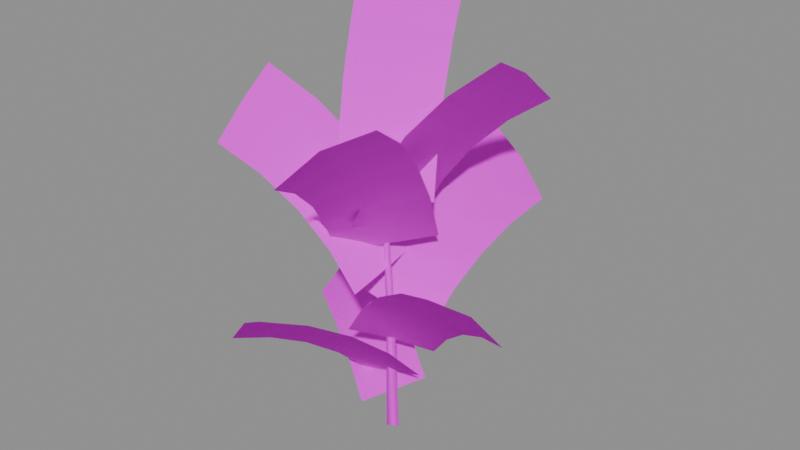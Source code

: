 # Source: fern_tall.blend  (saved by Blender 5.1.30; exported with 4.5.12 LTS)
import bpy
from mathutils import Matrix  # noqa: F401  (used for matrix-valued properties, if any)

bpy.ops.wm.read_factory_settings(use_empty=True)
scene = bpy.context.scene
scene.name = 'Scene'

# ---- images (referenced by path relative to the original .blend; pixels are not part of the script)
import os
ASSET_DIR = os.environ.get("B2B_ASSET_DIR", "")  # directory of the original .blend (textures are referenced by path, not embedded)
HERE = os.path.dirname(os.path.abspath(__file__))  # packed textures are extracted next to this script under _unpacked/

def load_image(name, relpath, width, height, colorspace="sRGB"):
    """Load a texture the original file referenced (path relative to the .blend, or extracted next to this script)."""
    p = next((c for c in (os.path.join(HERE, relpath), os.path.join(ASSET_DIR, relpath)) if relpath and os.path.exists(c)), "")
    if p:
        img = bpy.data.images.load(p, check_existing=True)
        img.name = name
    else:  # same state as the original file: an image datablock whose file is absent (Cycles renders it pink)
        img = bpy.data.images.new(name, width, height)
        img.source = "FILE"
        img.filepath = "//" + (relpath or name)
    img.colorspace_settings.name = colorspace
    return img
img_fern_leaves = load_image('Fern Leaves', 'FERNA01.png', 1024, 1024, 'sRGB')

# ---- materials (node trees are filled in below, after node groups)
mat_fern_leaves = bpy.data.materials.new('Fern Leaves')

# ---- material node trees
mat_fern_leaves.use_nodes = True; mat_fern_leaves.node_tree.nodes.clear()
_N = mat_fern_leaves.node_tree.nodes; _L = mat_fern_leaves.node_tree.links
n0 = _N.new('ShaderNodeBsdfPrincipled'); n0.name = 'Principled BSDF'; n0.location = (-200, 100)
n0.inputs[2].default_value = 1.0
n0.inputs[13].default_value = 0.0
n1 = _N.new('ShaderNodeOutputMaterial'); n1.name = 'Material Output'; n1.location = (200, 100)
n2 = _N.new('ShaderNodeTexImage'); n2.name = 'Image Texture'; n2.location = (0, 0)
n2.image = img_fern_leaves
n2.interpolation = 'Closest'
_L.new(n0.outputs[0], n1.inputs[0])
_L.new(n2.outputs[0], n0.inputs[0])
_L.new(n2.outputs[1], n0.inputs[4])
n1.is_active_output = True

# ---- meshes
me_main_stem = bpy.data.meshes.new('Main Stem')
me_main_stem.from_pydata([(1.207, 0.0, 0.0), (-0.6037, 1.046, 0.0), (-0.6037, -1.046, 0.0), (1.207, -2.957e-16, 0.0), (-0.1449, 0.4538, 23.1), (-1.289, 1.114, 23.1), (-1.289, -0.2067, 23.1), (-0.1449, 0.4538, 23.1), (-2.555, 1.5, 42.0), (-3.222, 1.885, 42.0), (-3.222, 1.115, 42.0), (-2.555, 1.5, 42.0)], [], [(0, 1, 5, 4), (1, 2, 6, 5), (2, 3, 7, 6), (4, 5, 9, 8), (5, 6, 10, 9), (6, 7, 11, 10)])
_uv = me_main_stem.uv_layers.new(name='Leaf Image')
_uv.uv.foreach_set('vector', [0.8984, 0.0, 0.9323, 0.0, 0.9323, 0.55, 0.8984, 0.55, 0.9323, 0.0, 0.9661, 0.0, 0.9661, 0.55, 0.9323, 0.55, 0.9661, 0.0, 1.0, 0.0, 1.0, 0.55, 0.9661, 0.55, 0.8984, 0.55, 0.9323, 0.55, 0.9323, 1.0, 0.8984, 1.0, 0.9323, 0.55, 0.9661, 0.55, 0.9661, 1.0, 0.9323, 1.0, 0.9661, 0.55, 1.0, 0.55, 1.0, 1.0, 0.9661, 1.0])
me_main_stem.materials.append(mat_fern_leaves)
me_main_stem.update()
me_main_stem.normals_split_custom_set([tuple(v) for v in zip(*[iter([1.0, 2.673e-05, 4.723e-05, -0.5, 0.866, 1.864e-05, -0.5, 0.866, 6.978e-05, 1.0, 2.658e-05, 5.529e-05, -0.5, 0.866, -5.817e-05, -0.5, -0.866, 3.218e-05, -0.5, -0.866, 1.412e-05, -0.5, 0.866, 6.866e-07, -0.5, -0.866, 4.331e-05, 1.0, -2.632e-05, -5.178e-06, 1.0, -2.254e-05, 6.544e-05, -0.5, -0.866, 1.728e-05, 1.0, 8.453e-06, 8.555e-06, -0.5, 0.866, 1.82e-05, -0.5, 0.866, 3.858e-06, 1.0, 7.629e-06, 4.796e-05, -0.5, 0.866, 2.068e-05, -0.5, -0.866, 5.833e-05, -0.5, -0.866, -6.795e-06, -0.5, 0.866, -6.136e-05, -0.5, -0.866, -5.946e-06, 1.0, -4.858e-06, -2.567e-05, 1.0, 7.161e-06, 6.796e-05, -0.5, -0.866, 6.542e-05])] * 3)])
me_top_branch = bpy.data.meshes.new('Top Branch')
me_top_branch.from_pydata([(-10.69, -1.043, 42.1), (-3.0, 1.5, 42.0), (4.394, 4.794, 41.83), (-10.86, -0.1908, 51.18), (-3.136, 2.272, 50.97), (4.101, 5.909, 50.51), (-11.21, 1.586, 60.1), (-3.434, 3.964, 59.8), (3.64, 7.897, 58.99), (-11.72, 4.267, 68.79), (-3.891, 6.555, 68.41), (3.018, 10.73, 67.17), (-12.39, 7.821, 77.13), (-4.502, 10.02, 76.69), (2.24, 14.36, 74.97)], [], [(0, 1, 4, 3), (1, 2, 5, 4), (3, 4, 7, 6), (4, 5, 8, 7), (6, 7, 10, 9), (7, 8, 11, 10), (9, 10, 13, 12), (10, 11, 14, 13)])
_uv = me_top_branch.uv_layers.new(name='Leaf Image')
_uv.uv.foreach_set('vector', [0.0, 0.0, 0.2246, 0.0, 0.2246, 0.25, 0.0, 0.25, 0.2246, 0.0, 0.4492, 0.0, 0.4492, 0.25, 0.2246, 0.25, 0.0, 0.25, 0.2246, 0.25, 0.2246, 0.5, 0.0, 0.5, 0.2246, 0.25, 0.4492, 0.25, 0.4492, 0.5, 0.2246, 0.5, 0.0, 0.5, 0.2246, 0.5, 0.2246, 0.75, 0.0, 0.75, 0.2246, 0.5, 0.4492, 0.5, 0.4492, 0.75, 0.2246, 0.75, 0.0, 0.75, 0.2246, 0.75, 0.2246, 1.0, 0.0, 1.0, 0.2246, 0.75, 0.4492, 0.75, 0.4492, 1.0, 0.2246, 1.0])
me_top_branch.materials.append(mat_fern_leaves)
me_top_branch.update()
me_top_branch.normals_split_custom_set([tuple(v) for v in zip(*[iter([0.3412, -0.6638, 0.6656, 0.3412, -0.6638, 0.6656, 0.3366, -0.5966, 0.7285, 0.3366, -0.5966, 0.7285, 0.3412, -0.6638, 0.6656, 0.3352, -0.6667, 0.6657, 0.3366, -0.5967, 0.7285, 0.3366, -0.5966, 0.7285, 0.3366, -0.5967, 0.7285, 0.3366, -0.5967, 0.7285, 0.3312, -0.5282, 0.7818, 0.3312, -0.5282, 0.7818, 0.3366, -0.5967, 0.7285, 0.3366, -0.5967, 0.7285, 0.3312, -0.5282, 0.7818, 0.3312, -0.5283, 0.7818, 0.3312, -0.5283, 0.7818, 0.3312, -0.5282, 0.7819, 0.3252, -0.459, 0.8268, 0.3253, -0.459, 0.8268, 0.3312, -0.5282, 0.7818, 0.3312, -0.5282, 0.7818, 0.3253, -0.459, 0.8268, 0.3253, -0.459, 0.8267, 0.3253, -0.459, 0.8267, 0.3252, -0.4591, 0.8267, 0.319, -0.3894, 0.864, 0.3189, -0.3894, 0.8641, 0.3252, -0.4591, 0.8267, 0.3253, -0.459, 0.8267, 0.319, -0.3894, 0.8641, 0.319, -0.3894, 0.864])] * 3)])
me_upper_right_branch = bpy.data.meshes.new('Upper Right Branch')
me_upper_right_branch.from_pydata([(-1.3, 8.839, 36.36), (-2.456, 1.228, 38.0), (-2.889, -6.513, 39.36), (2.29, 9.781, 43.46), (0.8885, 2.445, 45.99), (0.5537, -5.192, 47.93), (6.877, 11.05, 49.8), (5.427, 4.097, 53.29), (5.293, -3.402, 55.8), (12.32, 12.58, 55.24), (11.03, 6.138, 59.69), (11.2, -1.186, 62.75), (18.47, 14.34, 59.65), (17.56, 8.512, 65.02), (18.13, 1.399, 68.57)], [], [(0, 1, 4, 3), (1, 2, 5, 4), (3, 4, 7, 6), (4, 5, 8, 7), (6, 7, 10, 9), (7, 8, 11, 10), (9, 10, 13, 12), (10, 11, 14, 13)])
_uv = me_upper_right_branch.uv_layers.new(name='Leaf Image')
_uv.uv.foreach_set('vector', [0.4492, 0.0, 0.6738, 0.0, 0.6738, 0.25, 0.4492, 0.25, 0.6738, 0.0, 0.8984, 0.0, 0.8984, 0.25, 0.6738, 0.25, 0.4492, 0.25, 0.6738, 0.25, 0.6738, 0.5, 0.4492, 0.5, 0.6738, 0.25, 0.8984, 0.25, 0.8984, 0.5, 0.6738, 0.5, 0.4492, 0.5, 0.6738, 0.5, 0.6738, 0.75, 0.4492, 0.75, 0.6738, 0.5, 0.8984, 0.5, 0.8984, 0.75, 0.6738, 0.75, 0.4492, 0.75, 0.6738, 0.75, 0.6738, 1.0, 0.4492, 1.0, 0.6738, 0.75, 0.8984, 0.75, 0.8984, 1.0, 0.6738, 1.0])
me_upper_right_branch.materials.append(mat_fern_leaves)
me_upper_right_branch.update()
me_upper_right_branch.normals_split_custom_set([tuple(v) for v in zip(*[iter([-0.5458, 0.2638, 0.7953, -0.5458, 0.2638, 0.7953, -0.4474, 0.3097, 0.839, -0.4474, 0.3097, 0.839, -0.5458, 0.2638, 0.7953, -0.5458, 0.2638, 0.7953, -0.4474, 0.3097, 0.839, -0.4474, 0.3097, 0.839, -0.4474, 0.3097, 0.839, -0.4474, 0.3097, 0.839, -0.3512, 0.3559, 0.866, -0.3512, 0.3559, 0.866, -0.4474, 0.3097, 0.839, -0.4474, 0.3097, 0.839, -0.3512, 0.3559, 0.866, -0.3512, 0.3558, 0.866, -0.3513, 0.3559, 0.866, -0.3512, 0.3559, 0.866, -0.2586, 0.4021, 0.8783, -0.2586, 0.4021, 0.8783, -0.3513, 0.3558, 0.866, -0.3512, 0.3559, 0.866, -0.2586, 0.4021, 0.8783, -0.2586, 0.4021, 0.8783, -0.2586, 0.4021, 0.8783, -0.2586, 0.4021, 0.8783, -0.1707, 0.4481, 0.8775, -0.1707, 0.4481, 0.8775, -0.2587, 0.4021, 0.8783, -0.2586, 0.4021, 0.8783, -0.1708, 0.4481, 0.8775, -0.1707, 0.4481, 0.8775])] * 3)])
me_upper_back_branch = bpy.data.meshes.new('Upper Back Branch')
me_upper_back_branch.from_pydata([(4.311, 6.239, 35.48), (-1.966, 0.983, 34.0), (-7.684, -4.776, 32.16), (5.83, 1.948, 44.22), (-0.4807, -3.098, 42.17), (-5.892, -8.795, 39.38), (7.875, -3.78, 52.01), (1.489, -8.509, 49.41), (-3.67, -13.89, 45.62), (10.38, -10.76, 58.57), (3.876, -15.07, 55.47), (-1.09, -19.87, 50.71), (13.26, -18.77, 63.69), (6.602, -22.56, 60.17), (1.77, -26.51, 54.51)], [], [(0, 1, 4, 3), (1, 2, 5, 4), (3, 4, 7, 6), (4, 5, 8, 7), (6, 7, 10, 9), (7, 8, 11, 10), (9, 10, 13, 12), (10, 11, 14, 13)])
_uv = me_upper_back_branch.uv_layers.new(name='Leaf Image')
_uv.uv.foreach_set('vector', [0.0, 0.0, 0.2246, 0.0, 0.2246, 0.25, 0.0, 0.25, 0.2246, 0.0, 0.4492, 0.0, 0.4492, 0.25, 0.2246, 0.25, 0.0, 0.25, 0.2246, 0.25, 0.2246, 0.5, 0.0, 0.5, 0.2246, 0.25, 0.4492, 0.25, 0.4492, 0.5, 0.2246, 0.5, 0.0, 0.5, 0.2246, 0.5, 0.2246, 0.75, 0.0, 0.75, 0.2246, 0.5, 0.4492, 0.5, 0.4492, 0.75, 0.2246, 0.75, 0.0, 0.75, 0.2246, 0.75, 0.2246, 1.0, 0.0, 1.0, 0.2246, 0.75, 0.4492, 0.75, 0.4492, 1.0, 0.2246, 1.0])
me_upper_back_branch.materials.append(mat_fern_leaves)
me_upper_back_branch.update()
me_upper_back_branch.normals_split_custom_set([tuple(v) for v in zip(*[iter([-0.4976, 0.2482, 0.8312, -0.4975, 0.2483, 0.8312, -0.464, 0.1342, 0.8756, -0.464, 0.1343, 0.8756, -0.4976, 0.2482, 0.8311, -0.4976, 0.2482, 0.8311, -0.4641, 0.1342, 0.8756, -0.464, 0.1342, 0.8756, -0.464, 0.1342, 0.8756, -0.4641, 0.1342, 0.8756, -0.4326, 0.02169, 0.9013, -0.4326, 0.02166, 0.9013, -0.464, 0.1343, 0.8756, -0.4641, 0.1342, 0.8756, -0.4326, 0.0217, 0.9013, -0.4326, 0.02163, 0.9013, -0.4326, 0.02168, 0.9013, -0.4326, 0.0217, 0.9013, -0.4039, -0.08809, 0.9105, -0.4039, -0.08813, 0.9105, -0.4326, 0.02168, 0.9013, -0.4326, 0.02168, 0.9013, -0.4039, -0.08807, 0.9106, -0.404, -0.08812, 0.9105, -0.4039, -0.08806, 0.9105, -0.4039, -0.08805, 0.9105, -0.3787, -0.1939, 0.905, -0.3786, -0.1938, 0.905, -0.404, -0.08807, 0.9105, -0.4039, -0.08809, 0.9105, -0.3786, -0.1938, 0.905, -0.3786, -0.1938, 0.905])] * 3)])
me_upper_left_branch = bpy.data.meshes.new('Upper Left Branch')
me_upper_left_branch.from_pydata([(-1.795, -7.136, 28.25), (-1.531, 0.7653, 30.0), (-2.008, 8.72, 31.43), (-5.593, -8.547, 35.42), (-5.106, -0.9021, 38.09), (-5.714, 6.934, 40.09), (-10.41, -10.39, 41.72), (-9.901, -3.138, 45.37), (-10.74, 4.535, 47.94), (-16.08, -12.59, 47.0), (-15.77, -5.874, 51.62), (-16.95, 1.59, 54.71), (-22.43, -15.08, 51.12), (-22.53, -9.027, 56.65), (-24.15, -1.816, 60.21)], [], [(0, 1, 4, 3), (1, 2, 5, 4), (3, 4, 7, 6), (4, 5, 8, 7), (6, 7, 10, 9), (7, 8, 11, 10), (9, 10, 13, 12), (10, 11, 14, 13)])
_uv = me_upper_left_branch.uv_layers.new(name='Leaf Image')
_uv.uv.foreach_set('vector', [0.0, 0.0, 0.2246, 0.0, 0.2246, 0.25, 0.0, 0.25, 0.2246, 0.0, 0.4492, 0.0, 0.4492, 0.25, 0.2246, 0.25, 0.0, 0.25, 0.2246, 0.25, 0.2246, 0.5, 0.0, 0.5, 0.2246, 0.25, 0.4492, 0.25, 0.4492, 0.5, 0.2246, 0.5, 0.0, 0.5, 0.2246, 0.5, 0.2246, 0.75, 0.0, 0.75, 0.2246, 0.5, 0.4492, 0.5, 0.4492, 0.75, 0.2246, 0.75, 0.0, 0.75, 0.2246, 0.75, 0.2246, 1.0, 0.0, 1.0, 0.2246, 0.75, 0.4492, 0.75, 0.4492, 1.0, 0.2246, 1.0])
me_upper_left_branch.materials.append(mat_fern_leaves)
me_upper_left_branch.update()
me_upper_left_branch.normals_split_custom_set([tuple(v) for v in zip(*[iter([0.5476, -0.1953, 0.8136, 0.5476, -0.1953, 0.8136, 0.4485, -0.2508, 0.8579, 0.4485, -0.2508, 0.8579, 0.5476, -0.1953, 0.8136, 0.5476, -0.1953, 0.8136, 0.4485, -0.2507, 0.8579, 0.4485, -0.2508, 0.8579, 0.4485, -0.2508, 0.8579, 0.4486, -0.2508, 0.8579, 0.3518, -0.3065, 0.8845, 0.3518, -0.3066, 0.8844, 0.4485, -0.2507, 0.8579, 0.4485, -0.2508, 0.8579, 0.3518, -0.3065, 0.8845, 0.3518, -0.3066, 0.8845, 0.3518, -0.3065, 0.8844, 0.3518, -0.3066, 0.8844, 0.2588, -0.3622, 0.8954, 0.2588, -0.3622, 0.8954, 0.3518, -0.3065, 0.8845, 0.3518, -0.3066, 0.8844, 0.2588, -0.3622, 0.8954, 0.2588, -0.3622, 0.8955, 0.2589, -0.3622, 0.8954, 0.2589, -0.3622, 0.8954, 0.1708, -0.4174, 0.8925, 0.1708, -0.4174, 0.8925, 0.2589, -0.3622, 0.8954, 0.2589, -0.3622, 0.8954, 0.1708, -0.4174, 0.8926, 0.1708, -0.4174, 0.8925])] * 3)])
me_low_front_branch = bpy.data.meshes.new('Low Front Branch')
me_low_front_branch.from_pydata([(-8.155, -0.5285, 25.21), (-0.8997, 0.4498, 23.0), (6.112, 2.029, 20.39), (-6.632, 4.813, 32.53), (0.4548, 5.505, 29.7), (7.053, 7.021, 26.11), (-4.78, 11.38, 38.73), (2.102, 11.65, 35.33), (8.177, 12.86, 30.78), (-2.656, 18.96, 43.61), (3.988, 18.69, 39.71), (9.432, 19.33, 34.28), (-0.3249, 27.3, 46.99), (6.049, 26.38, 42.68), (10.76, 26.24, 36.54)], [], [(0, 1, 4, 3), (1, 2, 5, 4), (3, 4, 7, 6), (4, 5, 8, 7), (6, 7, 10, 9), (7, 8, 11, 10), (9, 10, 13, 12), (10, 11, 14, 13)])
_uv = me_low_front_branch.uv_layers.new(name='Leaf Image')
_uv.uv.foreach_set('vector', [0.4492, 0.0, 0.6738, 0.0, 0.6738, 0.25, 0.4492, 0.25, 0.6738, 0.0, 0.8984, 0.0, 0.8984, 0.25, 0.6738, 0.25, 0.4492, 0.25, 0.6738, 0.25, 0.6738, 0.5, 0.4492, 0.5, 0.6738, 0.25, 0.8984, 0.25, 0.8984, 0.5, 0.6738, 0.5, 0.4492, 0.5, 0.6738, 0.5, 0.6738, 0.75, 0.4492, 0.75, 0.6738, 0.5, 0.8984, 0.5, 0.8984, 0.75, 0.6738, 0.75, 0.4492, 0.75, 0.6738, 0.75, 0.6738, 1.0, 0.4492, 1.0, 0.6738, 0.75, 0.8984, 0.75, 0.8984, 1.0, 0.6738, 1.0])
me_low_front_branch.materials.append(mat_fern_leaves)
me_low_front_branch.update()
me_low_front_branch.normals_split_custom_set([tuple(v) for v in zip(*[iter([0.3431, -0.3752, 0.8611, 0.3432, -0.3752, 0.8611, 0.3864, -0.2657, 0.8832, 0.3864, -0.2657, 0.8832, 0.3432, -0.3752, 0.8611, 0.3432, -0.3752, 0.8611, 0.3865, -0.2657, 0.8832, 0.3864, -0.2657, 0.8832, 0.3865, -0.2657, 0.8832, 0.3875, -0.2656, 0.8828, 0.4298, -0.1612, 0.8884, 0.4298, -0.1612, 0.8884, 0.3864, -0.2658, 0.8832, 0.3864, -0.2657, 0.8832, 0.4298, -0.1612, 0.8884, 0.4299, -0.1612, 0.8884, 0.4298, -0.1613, 0.8884, 0.4298, -0.1613, 0.8884, 0.4732, -0.06326, 0.8787, 0.4732, -0.06326, 0.8787, 0.4298, -0.1612, 0.8884, 0.4298, -0.1612, 0.8884, 0.4732, -0.06331, 0.8787, 0.4733, -0.06324, 0.8786, 0.4732, -0.06334, 0.8787, 0.4732, -0.06333, 0.8787, 0.5165, 0.02662, 0.8559, 0.5165, 0.02665, 0.8559, 0.4732, -0.06327, 0.8787, 0.4732, -0.0633, 0.8787, 0.5165, 0.02666, 0.8559, 0.5165, 0.02665, 0.8559])] * 3)])
me_low_right_branch = bpy.data.meshes.new('Low Right Branch')
me_low_right_branch.from_pydata([(4.911, 4.651, 14.45), (-0.4915, 0.2457, 17.0), (-5.599, -4.698, 19.13), (9.462, 2.146, 19.91), (4.315, -1.995, 23.32), (-0.5138, -6.99, 25.97), (14.67, -0.7081, 24.4), (10.0, -4.647, 28.68), (5.545, -9.736, 31.82), (20.39, -3.839, 27.85), (16.41, -7.635, 32.93), (12.42, -12.86, 36.5), (26.45, -7.169, 30.18), (23.37, -10.88, 35.95), (19.92, -16.28, 39.89)], [], [(0, 1, 4, 3), (1, 2, 5, 4), (3, 4, 7, 6), (4, 5, 8, 7), (6, 7, 10, 9), (7, 8, 11, 10), (9, 10, 13, 12), (10, 11, 14, 13)])
_uv = me_low_right_branch.uv_layers.new(name='Leaf Image')
_uv.uv.foreach_set('vector', [0.0, 0.0, 0.2246, 0.0, 0.2246, 0.25, 0.0, 0.25, 0.2246, 0.0, 0.4492, 0.0, 0.4492, 0.25, 0.2246, 0.25, 0.0, 0.25, 0.2246, 0.25, 0.2246, 0.5, 0.0, 0.5, 0.2246, 0.25, 0.4492, 0.25, 0.4492, 0.5, 0.2246, 0.5, 0.0, 0.5, 0.2246, 0.5, 0.2246, 0.75, 0.0, 0.75, 0.2246, 0.5, 0.4492, 0.5, 0.4492, 0.75, 0.2246, 0.75, 0.0, 0.75, 0.2246, 0.75, 0.2246, 1.0, 0.0, 1.0, 0.2246, 0.75, 0.4492, 0.75, 0.4492, 1.0, 0.2246, 1.0])
me_low_right_branch.materials.append(mat_fern_leaves)
me_low_right_branch.update()
me_low_right_branch.normals_split_custom_set([tuple(v) for v in zip(*[iter([-0.06625, 0.4783, 0.8757, -0.06623, 0.4784, 0.8757, 0.03797, 0.4473, 0.8936, 0.03795, 0.4472, 0.8936, -0.06625, 0.4784, 0.8757, -0.06624, 0.4783, 0.8757, 0.03797, 0.4472, 0.8936, 0.03796, 0.4472, 0.8936, 0.03793, 0.4472, 0.8936, 0.03798, 0.4473, 0.8936, 0.1386, 0.4185, 0.8976, 0.1387, 0.4185, 0.8976, 0.03794, 0.4473, 0.8936, 0.03938, 0.4487, 0.8928, 0.1387, 0.4185, 0.8976, 0.1387, 0.4185, 0.8976, 0.1386, 0.4185, 0.8976, 0.1387, 0.4185, 0.8976, 0.235, 0.3929, 0.8891, 0.235, 0.3929, 0.889, 0.1386, 0.4185, 0.8976, 0.1386, 0.4186, 0.8975, 0.2349, 0.3929, 0.8891, 0.235, 0.3929, 0.889, 0.235, 0.3929, 0.8891, 0.2349, 0.3929, 0.889, 0.326, 0.3712, 0.8695, 0.326, 0.3712, 0.8694, 0.2349, 0.393, 0.889, 0.2349, 0.393, 0.889, 0.3259, 0.3712, 0.8695, 0.326, 0.3712, 0.8694])] * 3)])
me_low_back_branch = bpy.data.meshes.new('Low Back Branch')
me_low_back_branch.from_pydata([(6.201, -0.6099, 12.99), (-0.2058, 0.1029, 11.0), (-6.507, 0.2941, 8.596), (3.844, -5.536, 18.8), (-2.408, -4.619, 16.4), (-8.391, -4.44, 13.25), (1.125, -11.24, 23.69), (-4.939, -10.05, 20.91), (-10.5, -9.726, 17.04), (-1.892, -17.59, 27.55), (-7.738, -16.05, 24.43), (-12.76, -15.43, 19.88), (-5.136, -24.43, 30.27), (-10.73, -22.48, 26.87), (-15.13, -21.43, 21.74)], [], [(0, 1, 4, 3), (1, 2, 5, 4), (3, 4, 7, 6), (4, 5, 8, 7), (6, 7, 10, 9), (7, 8, 11, 10), (9, 10, 13, 12), (10, 11, 14, 13)])
_uv = me_low_back_branch.uv_layers.new(name='Leaf Image')
_uv.uv.foreach_set('vector', [0.4492, 0.0, 0.6738, 0.0, 0.6738, 0.25, 0.4492, 0.25, 0.6738, 0.0, 0.8984, 0.0, 0.8984, 0.25, 0.6738, 0.25, 0.4492, 0.25, 0.6738, 0.25, 0.6738, 0.5, 0.4492, 0.5, 0.6738, 0.25, 0.8984, 0.25, 0.8984, 0.5, 0.6738, 0.5, 0.4492, 0.5, 0.6738, 0.5, 0.6738, 0.75, 0.4492, 0.75, 0.6738, 0.5, 0.8984, 0.5, 0.8984, 0.75, 0.6738, 0.75, 0.4492, 0.75, 0.6738, 0.75, 0.6738, 1.0, 0.4492, 1.0, 0.6738, 0.75, 0.8984, 0.75, 0.8984, 1.0, 0.6738, 1.0])
me_low_back_branch.materials.append(mat_fern_leaves)
me_low_back_branch.update()
me_low_back_branch.normals_split_custom_set([tuple(v) for v in zip(*[iter([-0.2456, 0.368, 0.8968, -0.2456, 0.368, 0.8968, -0.3046, 0.2825, 0.9096, -0.3046, 0.2825, 0.9096, -0.2457, 0.368, 0.8968, -0.2457, 0.368, 0.8968, -0.3046, 0.2825, 0.9096, -0.3046, 0.2826, 0.9096, -0.3046, 0.2826, 0.9096, -0.3046, 0.2826, 0.9096, -0.3622, 0.2008, 0.9102, -0.3622, 0.2008, 0.9102, -0.3046, 0.2826, 0.9096, -0.3046, 0.2825, 0.9096, -0.3621, 0.2008, 0.9102, -0.3622, 0.2009, 0.9102, -0.3622, 0.2009, 0.9102, -0.3622, 0.2009, 0.9102, -0.4183, 0.1239, 0.8998, -0.4183, 0.1239, 0.8998, -0.3622, 0.2009, 0.9102, -0.3622, 0.2008, 0.9102, -0.4183, 0.1239, 0.8998, -0.4183, 0.1239, 0.8998, -0.4183, 0.1239, 0.8998, -0.4183, 0.1239, 0.8998, -0.4728, 0.05261, 0.8796, -0.4728, 0.0526, 0.8796, -0.4183, 0.1239, 0.8998, -0.4183, 0.1239, 0.8998, -0.4728, 0.05257, 0.8796, -0.4728, 0.05258, 0.8796])] * 3)])
me_low_left_branch = bpy.data.meshes.new('Low Left Branch')
me_low_left_branch.from_pydata([(-4.106, -3.453, 4.591), (-0.08333, 0.04167, 7.0), (3.761, 3.949, 9.036), (-8.225, -1.208, 8.297), (-4.461, 2.083, 11.35), (-0.8626, 6.03, 13.76), (-12.72, 1.247, 11.26), (-9.374, 4.374, 14.94), (-6.085, 8.39, 17.69), (-17.5, 3.866, 13.44), (-14.71, 6.863, 17.68), (-11.8, 10.98, 20.74), (-22.45, 6.596, 14.81), (-20.36, 9.497, 19.53), (-17.87, 13.73, 22.84)], [], [(0, 1, 4, 3), (1, 2, 5, 4), (3, 4, 7, 6), (4, 5, 8, 7), (6, 7, 10, 9), (7, 8, 11, 10), (9, 10, 13, 12), (10, 11, 14, 13)])
_uv = me_low_left_branch.uv_layers.new(name='Leaf Image')
_uv.uv.foreach_set('vector', [0.0, 0.0, 0.2246, 0.0, 0.2246, 0.25, 0.0, 0.25, 0.2246, 0.0, 0.4492, 0.0, 0.4492, 0.25, 0.2246, 0.25, 0.0, 0.25, 0.2246, 0.25, 0.2246, 0.5, 0.0, 0.5, 0.2246, 0.25, 0.4492, 0.25, 0.4492, 0.5, 0.2246, 0.5, 0.0, 0.5, 0.2246, 0.5, 0.2246, 0.75, 0.0, 0.75, 0.2246, 0.5, 0.4492, 0.5, 0.4492, 0.75, 0.2246, 0.75, 0.0, 0.75, 0.2246, 0.75, 0.2246, 1.0, 0.0, 1.0, 0.2246, 0.75, 0.4492, 0.75, 0.4492, 1.0, 0.2246, 1.0])
me_low_left_branch.materials.append(mat_fern_leaves)
me_low_left_branch.update()
me_low_left_branch.normals_split_custom_set([tuple(v) for v in zip(*[iter([-0.01, -0.4408, 0.8976, -0.01002, -0.4408, 0.8975, -0.106, -0.4191, 0.9017, -0.106, -0.4192, 0.9017, -0.01004, -0.4408, 0.8975, -0.00998, -0.4408, 0.8975, -0.106, -0.4191, 0.9017, -0.106, -0.4191, 0.9017, -0.106, -0.4191, 0.9017, -0.106, -0.4191, 0.9017, -0.1978, -0.3995, 0.8952, -0.1978, -0.3995, 0.8951, -0.106, -0.4191, 0.9017, -0.106, -0.4192, 0.9017, -0.1978, -0.3995, 0.8951, -0.1978, -0.3995, 0.8952, -0.1978, -0.3995, 0.8951, -0.1978, -0.3995, 0.8951, -0.2848, -0.3826, 0.8789, -0.2849, -0.3826, 0.8789, -0.1978, -0.3995, 0.8951, -0.1978, -0.3995, 0.8951, -0.2849, -0.3826, 0.8789, -0.2848, -0.3826, 0.8789, -0.2849, -0.3826, 0.8789, -0.2848, -0.3826, 0.8789, -0.3664, -0.3692, 0.8541, -0.3664, -0.3692, 0.8541, -0.2848, -0.3826, 0.8789, -0.2848, -0.3826, 0.8789, -0.3664, -0.3692, 0.8541, -0.3664, -0.3691, 0.8541])] * 3)])

# ---- objects
ob_tall_fern = bpy.data.objects.new('Tall Fern', None)
ob_main_stem = bpy.data.objects.new('Main Stem', me_main_stem)
ob_upper_branches = bpy.data.objects.new('Upper Branches', None)
ob_low_branches = bpy.data.objects.new('Low Branches', None)
ob_top_branch = bpy.data.objects.new('Top Branch', me_top_branch)
ob_upper_right_branch = bpy.data.objects.new('Upper Right Branch', me_upper_right_branch)
ob_upper_back_branch = bpy.data.objects.new('Upper Back Branch', me_upper_back_branch)
ob_upper_left_branch = bpy.data.objects.new('Upper Left Branch', me_upper_left_branch)
ob_low_front_branch = bpy.data.objects.new('Low Front Branch', me_low_front_branch)
ob_low_right_branch = bpy.data.objects.new('Low Right Branch', me_low_right_branch)
ob_low_back_branch = bpy.data.objects.new('Low Back Branch', me_low_back_branch)
ob_low_left_branch = bpy.data.objects.new('Low Left Branch', me_low_left_branch)

# ---- transforms, parenting, visibility, modifiers, constraints
ob_tall_fern.location = (0.0, 0.0, 0.0)
ob_tall_fern.empty_display_size = 8.0
ob_main_stem.parent = ob_tall_fern
ob_main_stem.location = (0.0, 0.0, 0.0)
ob_upper_branches.parent = ob_tall_fern
ob_upper_branches.location = (0.0, 0.0, 0.0)
ob_upper_branches.empty_display_size = 8.0
ob_low_branches.parent = ob_tall_fern
ob_low_branches.location = (0.0, 0.0, 0.0)
ob_low_branches.empty_display_size = 8.0
ob_top_branch.parent = ob_upper_branches
ob_top_branch.location = (0.0, 0.0, 0.0)
ob_upper_right_branch.parent = ob_upper_branches
ob_upper_right_branch.location = (0.0, 0.0, 0.0)
ob_upper_back_branch.parent = ob_upper_branches
ob_upper_back_branch.location = (0.0, 0.0, 0.0)
ob_upper_left_branch.parent = ob_upper_branches
ob_upper_left_branch.location = (0.0, 0.0, 0.0)
ob_low_front_branch.parent = ob_low_branches
ob_low_front_branch.location = (0.0, 0.0, 0.0)
ob_low_right_branch.parent = ob_low_branches
ob_low_right_branch.location = (0.0, 0.0, 0.0)
ob_low_back_branch.parent = ob_low_branches
ob_low_back_branch.location = (0.0, 0.0, 0.0)
ob_low_left_branch.parent = ob_low_branches
ob_low_left_branch.location = (0.0, 0.0, 0.0)

# ---- collection membership
scene.collection.objects.link(ob_tall_fern)
scene.collection.objects.link(ob_main_stem)
scene.collection.objects.link(ob_upper_branches)
scene.collection.objects.link(ob_low_branches)
scene.collection.objects.link(ob_top_branch)
scene.collection.objects.link(ob_upper_right_branch)
scene.collection.objects.link(ob_upper_back_branch)
scene.collection.objects.link(ob_upper_left_branch)
scene.collection.objects.link(ob_low_front_branch)
scene.collection.objects.link(ob_low_right_branch)
scene.collection.objects.link(ob_low_back_branch)
scene.collection.objects.link(ob_low_left_branch)

# ---- scene / render settings (as saved in the file)
scene.frame_start = 1; scene.frame_end = 250; scene.frame_set(1)
scene.render.engine = 'BLENDER_EEVEE_NEXT'
scene.render.bake_bias = 0.0
scene.render.bake_samples = 0
scene.cycles.sampling_pattern = 'TABULATED_SOBOL'
scene.eevee.use_volume_custom_range = False
bpy.context.view_layer.update()

# ---- added for rendering (the .blend has no active camera and no usable light): camera, sun + grey world if the file has none
cam_auto = bpy.data.cameras.new('AutoCamera')
cam_auto.lens = 50.0
cam_auto.sensor_width = 36.0
cam_auto.clip_end = 1734.09
ob_auto_camera = bpy.data.objects.new('AutoCamera', cam_auto)
scene.collection.objects.link(ob_auto_camera)
ob_auto_camera.location = (99.9607, -118.174, 117.613)
ob_auto_camera.rotation_euler = (1.09748, -7.21219e-08, 0.694738)
scene.camera = ob_auto_camera
light_auto_sun = bpy.data.lights.new('AutoSun', 'SUN')
light_auto_sun.energy = 3.0
light_auto_sun.angle = 0.0523599
ob_auto_sun = bpy.data.objects.new('AutoSun', light_auto_sun)
scene.collection.objects.link(ob_auto_sun)
ob_auto_sun.rotation_euler = (0.872665, 0.174533, 0.523599)
if scene.world is None:
    world_auto = bpy.data.worlds.new('AutoWorld')
    world_auto.color = (0.3, 0.3, 0.3)
    scene.world = world_auto
bpy.context.view_layer.update()
